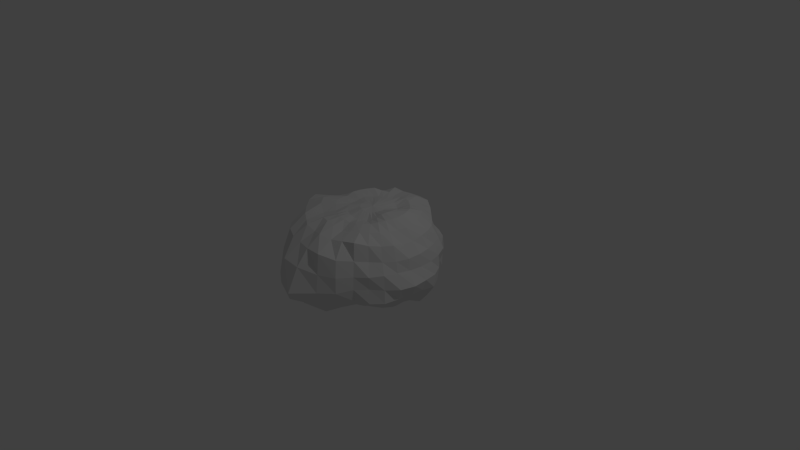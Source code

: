 # Source: Rock2.blend  (saved by Blender 2.70.0; exported with 4.5.12 LTS)
import bpy
from mathutils import Matrix  # noqa: F401  (used for matrix-valued properties, if any)

bpy.ops.wm.read_factory_settings(use_empty=True)
scene = bpy.context.scene
scene.name = 'Scene'

# ---- collections
col_collection_1 = bpy.data.collections.new('Collection 1'); scene.collection.children.link(col_collection_1)

# ---- world
world_world = bpy.data.worlds.new('World'); scene.world = world_world
world_world.color = (0.05088, 0.05088, 0.05088)
world_world.use_sun_shadow = False
world_world.sun_shadow_jitter_overblur = 0.0
world_world.cycles.sampling_method = 'MANUAL'
world_world.cycles.sample_map_resolution = 256

# ---- cameras
cam_camera = bpy.data.cameras.new('Camera')
cam_camera.clip_end = 100.0
cam_camera.lens = 35.0
cam_camera.sensor_width = 32.0
cam_camera.sensor_height = 18.0
cam_camera.ortho_scale = 7.314
cam_camera.dof.focus_distance = 0.0
cam_camera.dof.aperture_fstop = 128.0

# ---- lights
light_lamp = bpy.data.lights.new('Lamp', 'POINT')
light_lamp.transmission_factor = 0.0
light_lamp.cutoff_distance = 30.0
light_lamp.energy = 100.0
light_lamp.shadow_buffer_clip_start = 1.001
light_lamp.shadow_soft_size = 0.1
light_lamp.shadow_maximum_resolution = 0.006
light_lamp.use_absolute_resolution = True
light_lamp.cycles.use_multiple_importance_sampling = False

# ---- meshes
me_sphere = bpy.data.meshes.new('Sphere')
me_sphere.from_pydata([(-0.1607, 5.541e-05, 0.6766), (-0.316, 0.002998, 0.6447), (-0.4931, -0.0003065, 0.6612), (-0.6411, -0.001367, 0.609), (-0.828, -0.002635, 0.5437), (-1.017, -0.01021, 0.4285), (-1.089, -0.01763, 0.2038), (-1.004, -0.01005, 0.006499), (-0.9714, -0.01112, -0.2001), (-0.8387, -0.004588, -0.3497), (-0.6757, 0.002582, -0.4362), (-0.5423, 0.004937, -0.5139), (-0.4207, 0.01319, -0.5634), (-0.3127, 0.02553, -0.5939), (-0.1844, 0.03495, -0.598), (-0.1599, 0.0319, 0.6719), (-0.3156, 0.06479, 0.6568), (-0.4802, 0.09686, 0.6953), (-0.6246, 0.1289, 0.6113), (-0.7393, 0.1496, 0.4801), (-0.9326, 0.1859, 0.3981), (-0.9911, 0.2034, 0.206), (-1.018, 0.196, -0.005684), (-0.9429, 0.1788, -0.1902), (-0.8082, 0.1579, -0.3422), (-0.6747, 0.1339, -0.4464), (-0.5411, 0.1092, -0.5302), (-0.4148, 0.09328, -0.5762), (-0.3082, 0.08539, -0.6047), (-0.1828, 0.06794, -0.6088), (-0.1534, 0.06245, 0.6669), (-0.3032, 0.1251, 0.6683), (-0.4507, 0.1902, 0.7017), (-0.6116, 0.2601, 0.6248), (-0.6853, 0.2919, 0.4834), (-0.7799, 0.3233, 0.3375), (-0.9423, 0.3858, 0.2004), (-0.958, 0.3926, -0.002321), (-0.857, 0.3578, -0.184), (-0.7476, 0.3082, -0.3289), (-0.6326, 0.2599, -0.4452), (-0.5145, 0.2147, -0.5466), (-0.3974, 0.1741, -0.6072), (-0.2929, 0.1386, -0.628), (-0.1736, 0.09836, -0.6244), (-0.1404, 0.09045, 0.665), (-0.2756, 0.1815, 0.6668), (-0.4078, 0.274, 0.7066), (-0.5451, 0.3685, 0.608), (-0.6092, 0.4131, 0.4837), (-0.6694, 0.4529, 0.3309), (-0.7817, 0.5201, 0.1841), (-0.8058, 0.539, 0.004493), (-0.7711, 0.5156, -0.1799), (-0.6774, 0.4549, -0.3358), (-0.5683, 0.3822, -0.451), (-0.4658, 0.3135, -0.5553), (-0.3668, 0.2461, -0.6331), (-0.2658, 0.1893, -0.6462), (-0.1569, 0.1252, -0.6385), (-0.1213, 0.1152, 0.668), (-0.2352, 0.2311, 0.6627), (-0.3495, 0.3475, 0.7134), (-0.456, 0.4513, 0.6017), (-0.5353, 0.5404, 0.4902), (-0.5604, 0.5713, 0.3284), (-0.6074, 0.614, 0.1788), (-0.6602, 0.6583, 0.005689), (-0.6403, 0.6388, -0.1688), (-0.5651, 0.567, -0.3168), (-0.4861, 0.485, -0.4474), (-0.398, 0.3961, -0.5503), (-0.3082, 0.3096, -0.6269), (-0.2284, 0.2351, -0.6628), (-0.1344, 0.1489, -0.6455), (-0.09692, 0.1356, 0.6756), (-0.188, 0.2724, 0.6655), (-0.2749, 0.4082, 0.6814), (-0.3533, 0.5321, 0.6157), (-0.4266, 0.6345, 0.4833), (-0.4698, 0.7105, 0.3545), (-0.4901, 0.7376, 0.1778), (-0.508, 0.7735, 0.01081), (-0.4769, 0.7274, -0.1522), (-0.4221, 0.6421, -0.2976), (-0.3619, 0.5509, -0.4172), (-0.3052, 0.4575, -0.5337), (-0.2385, 0.357, -0.6067), (-0.1787, 0.2654, -0.668), (-0.1074, 0.1695, -0.65), (-0.06863, 0.1501, 0.6795), (-0.135, 0.3025, 0.6651), (-0.1955, 0.4634, 0.6625), (-0.2621, 0.6308, 0.6591), (-0.2941, 0.7166, 0.5081), (-0.3242, 0.7804, 0.3446), (-0.3398, 0.83, 0.1828), (-0.3588, 0.8645, 0.0009206), (-0.344, 0.8599, -0.1698), (-0.3019, 0.764, -0.3098), (-0.2329, 0.5973, -0.3899), (-0.2043, 0.5027, -0.5123), (-0.1636, 0.3954, -0.6025), (-0.1217, 0.2871, -0.6613), (-0.077, 0.1859, -0.6552), (-0.03791, 0.158, 0.6755), (-0.0732, 0.3201, 0.663), (-0.1018, 0.4798, 0.6433), (-0.131, 0.6548, 0.6363), (-0.1608, 0.8111, 0.5518), (-0.1525, 0.8115, 0.3446), (-0.1697, 0.874, 0.1772), (-0.17, 0.8827, 0.003405), (-0.1818, 0.9237, -0.1852), (-0.1615, 0.8668, -0.3507), (-0.1215, 0.673, -0.4058), (-0.09992, 0.5187, -0.4883), (-0.08326, 0.4183, -0.5983), (-0.06223, 0.3021, -0.6548), (-0.04417, 0.1966, -0.6599), (-0.006049, 0.1595, 0.6699), (-0.007113, 0.3257, 0.6571), (-0.003065, 0.4848, 0.6518), (0.0006748, 0.6579, 0.6463), (3.64e-07, 0.8279, 0.5526), (0.002625, 0.8844, 0.3711), (0.001945, 0.8917, 0.1803), (0.008637, 0.8935, 0.001263), (0.003426, 0.8737, -0.1705), (0.0007676, 0.9133, -0.3772), (-0.001258, 0.7203, -0.4332), (7.884e-05, 0.5274, -0.4808), (-0.001027, 0.4243, -0.5947), (-0.0022, 0.3085, -0.6503), (-0.009988, 0.2009, -0.662), (0.02503, 0.1553, 0.6636), (0.05747, 0.3187, 0.6448), (0.09355, 0.48, 0.6695), (0.1267, 0.6456, 0.6534), (0.1619, 0.8142, 0.5544), (0.1653, 0.8465, 0.3609), (0.1804, 0.9061, 0.1784), (0.1878, 0.9433, 0.001156), (0.179, 0.8934, -0.1685), (0.1555, 0.8339, -0.3251), (0.1173, 0.6644, -0.392), (0.09651, 0.5121, -0.4773), (0.07964, 0.4153, -0.591), (0.05766, 0.3051, -0.649), (0.02426, 0.1989, -0.6614), (0.05396, 0.1457, 0.6597), (0.1181, 0.2973, 0.628), (0.1809, 0.4487, 0.667), (0.2408, 0.5844, 0.6271), (0.2992, 0.7278, 0.5213), (0.295, 0.7394, 0.3174), (0.3453, 0.8456, 0.1758), (0.3423, 0.8476, 0.01189), (0.3347, 0.8425, -0.1684), (0.2973, 0.7603, -0.2973), (0.2226, 0.5823, -0.3519), (0.1845, 0.4614, -0.4566), (0.1582, 0.3934, -0.5872), (0.1162, 0.2927, -0.6512), (0.05717, 0.1903, -0.6584), (0.08003, 0.1308, 0.6556), (0.1735, 0.2637, 0.6212), (0.262, 0.3958, 0.661), (0.3488, 0.5206, 0.6179), (0.4167, 0.6275, 0.5008), (0.4278, 0.657, 0.2954), (0.5013, 0.7569, 0.1757), (0.5075, 0.7699, 0.006159), (0.4672, 0.7162, -0.1307), (0.3727, 0.5897, -0.2117), (0.3124, 0.4858, -0.3172), (0.2642, 0.3973, -0.4324), (0.2303, 0.348, -0.5844), (0.1718, 0.2743, -0.6541), (0.08729, 0.1752, -0.6533), (0.1036, 0.1107, 0.6516), (0.2239, 0.2213, 0.6347), (0.3355, 0.3329, 0.6661), (0.4426, 0.4409, 0.6198), (0.5278, 0.5268, 0.4914), (0.5792, 0.5747, 0.3093), (0.6134, 0.6215, 0.1652), (0.6233, 0.6287, 0.01402), (0.6221, 0.6226, -0.1563), (0.5245, 0.5209, -0.2565), (0.402, 0.3912, -0.3128), (0.3386, 0.3234, -0.4199), (0.2966, 0.2939, -0.585), (0.2236, 0.2511, -0.6526), (0.1131, 0.1539, -0.6459), (0.1241, 0.08638, 0.65), (0.2682, 0.1745, 0.6653), (0.3992, 0.264, 0.6932), (0.5112, 0.3431, 0.6174), (0.6314, 0.4175, 0.4952), (0.7071, 0.4669, 0.3253), (0.753, 0.5034, 0.1849), (0.7179, 0.477, 0.008859), (0.6903, 0.4507, -0.1267), (0.609, 0.3897, -0.2538), (0.5142, 0.3182, -0.3577), (0.4291, 0.2656, -0.4553), (0.3561, 0.2443, -0.5863), (0.2655, 0.212, -0.6452), (0.1334, 0.1274, -0.6359), (0.1404, 0.05931, 0.6539), (0.3012, 0.1229, 0.6971), (0.4472, 0.1841, 0.705), (0.5641, 0.2342, 0.6086), (0.7021, 0.2895, 0.4968), (0.7746, 0.3179, 0.3271), (0.8275, 0.3434, 0.1755), (0.8417, 0.3426, 0.008858), (0.8237, 0.3334, -0.1629), (0.7381, 0.2934, -0.3022), (0.6564, 0.2693, -0.4604), (0.5014, 0.2101, -0.4889), (0.3976, 0.1812, -0.5748), (0.2949, 0.1568, -0.6357), (0.1479, 0.09709, -0.6246), (0.1512, 0.03107, 0.6609), (0.3199, 0.06427, 0.7115), (0.4756, 0.09418, 0.7045), (0.5984, 0.1193, 0.6049), (0.7286, 0.1478, 0.4819), (0.8236, 0.1647, 0.3295), (0.8681, 0.173, 0.1709), (0.9294, 0.1854, 0.007703), (0.9105, 0.1808, -0.1779), (0.8114, 0.1606, -0.3273), (0.6983, 0.1411, -0.4631), (0.5417, 0.1145, -0.5022), (0.426, 0.1011, -0.572), (0.3128, 0.09457, -0.6261), (0.1557, 0.06422, -0.6089), (0.1561, 0.002644, 0.6678), (0.3249, 0.001388, 0.7181), (0.4839, 0.0008977, 0.7005), (0.6055, 0.001018, 0.5998), (0.7274, 0.005274, 0.4575), (0.8435, 0.002826, 0.325), (0.8731, 0.0005138, 0.1655), (0.959, 0.0002736, 0.009985), (0.8956, 0.001349, -0.158), (0.7861, -0.001293, -0.2988), (0.6565, 0.0008751, -0.4061), (0.5423, 0.009003, -0.4827), (0.4324, 0.02013, -0.5458), (0.3144, 0.03057, -0.5954), (0.1565, 0.03019, -0.5905), (0.1546, -0.02579, 0.6712), (0.3176, -0.0614, 0.7205), (0.4713, -0.09128, 0.6959), (0.5816, -0.1151, 0.5895), (0.71, -0.1392, 0.4573), (0.8279, -0.1608, 0.3155), (0.8499, -0.1687, 0.1666), (0.9658, -0.1926, 0.003406), (0.8866, -0.1786, -0.1626), (0.7697, -0.1577, -0.2876), (0.6401, -0.1265, -0.3842), (0.5273, -0.09312, -0.458), (0.423, -0.06245, -0.5233), (0.2985, -0.0357, -0.5678), (0.1514, -0.003962, -0.5773), (0.1466, -0.05359, 0.6724), (0.2989, -0.1195, 0.7079), (0.4391, -0.1792, 0.693), (0.5603, -0.2323, 0.6008), (0.694, -0.2871, 0.4888), (0.7729, -0.317, 0.3119), (0.8094, -0.337, 0.179), (0.9035, -0.3736, -0.001598), (0.8411, -0.3479, -0.1648), (0.755, -0.3107, -0.3066), (0.6244, -0.2568, -0.4077), (0.5063, -0.1984, -0.4643), (0.397, -0.1445, -0.5181), (0.2784, -0.1014, -0.5623), (0.1408, -0.0373, -0.5709), (0.1325, -0.0795, 0.6703), (0.2695, -0.169, 0.6759), (0.3941, -0.259, 0.6825), (0.5167, -0.3449, 0.6165), (0.6211, -0.415, 0.4955), (0.6845, -0.4583, 0.3208), (0.7573, -0.5078, 0.1877), (0.7745, -0.5143, -0.003619), (0.7882, -0.5264, -0.1791), (0.6508, -0.4284, -0.2869), (0.5577, -0.365, -0.4037), (0.4592, -0.2977, -0.4757), (0.3509, -0.223, -0.5213), (0.2497, -0.1585, -0.5578), (0.1251, -0.06808, -0.5696), (0.113, -0.1025, 0.6678), (0.2284, -0.2117, 0.6444), (0.337, -0.3259, 0.6638), (0.4431, -0.443, 0.6231), (0.5525, -0.5607, 0.5315), (0.5801, -0.5857, 0.3344), (0.6606, -0.6613, 0.1823), (0.6445, -0.6443, 0.007885), (0.6677, -0.6642, -0.1769), (0.5545, -0.5543, -0.3016), (0.4528, -0.454, -0.3733), (0.3734, -0.3768, -0.4506), (0.2925, -0.2893, -0.5176), (0.2116, -0.2049, -0.5627), (0.1047, -0.09506, -0.5717), (0.08878, -0.122, 0.6686), (0.1771, -0.2464, 0.6196), (0.2624, -0.3851, 0.6629), (0.3506, -0.5184, 0.6243), (0.4709, -0.7108, 0.5951), (0.4949, -0.7456, 0.3712), (0.5224, -0.7821, 0.1808), (0.5247, -0.7899, 0.01205), (0.5039, -0.7597, -0.1666), (0.424, -0.6557, -0.2726), (0.3418, -0.536, -0.3649), (0.2931, -0.4454, -0.4567), (0.226, -0.3477, -0.511), (0.1644, -0.2438, -0.5677), (0.08019, -0.1177, -0.5764), (-0.01284, 0.03051, -0.5859), (0.06103, -0.1372, 0.671), (0.1204, -0.2726, 0.6215), (0.1802, -0.4263, 0.6579), (0.2361, -0.5658, 0.6091), (0.3131, -0.7627, 0.5794), (0.3958, -0.9367, 0.416), (0.4247, -0.9748, 0.2015), (0.4264, -0.9859, -0.002966), (0.3609, -0.8763, -0.1843), (0.3122, -0.7832, -0.3094), (0.2373, -0.6161, -0.3642), (0.199, -0.4922, -0.446), (0.1575, -0.3889, -0.5125), (0.1134, -0.2678, -0.5658), (0.05215, -0.1344, -0.582), (0.03109, -0.1476, 0.6739), (0.0612, -0.2908, 0.6249), (0.09063, -0.4481, 0.6414), (0.1188, -0.5906, 0.5882), (0.1533, -0.7993, 0.5572), (0.2089, -1.049, 0.4749), (0.2329, -1.092, 0.2197), (0.2452, -1.132, -0.01019), (0.2083, -1.008, -0.2209), (0.1749, -0.8888, -0.3674), (0.131, -0.6873, -0.4133), (0.09998, -0.53, -0.4459), (0.07806, -0.4143, -0.5299), (0.05461, -0.2826, -0.5665), (0.02143, -0.1442, -0.5872), (3.116e-05, -0.1524, 0.6794), (-0.0001499, -0.3003, 0.6269), (0.002596, -0.4595, 0.6573), (-0.002052, -0.6299, 0.6319), (-0.004813, -0.8448, 0.5904), (-0.01223, -1.036, 0.4652), (-0.009588, -1.205, 0.2729), (-0.0161, -1.357, -0.03035), (-0.01185, -1.11, -0.2495), (0.004216, -0.9018, -0.391), (0.005408, -0.7293, -0.5107), (-0.002845, -0.567, -0.5556), (-0.008374, -0.4407, -0.5919), (-0.007561, -0.2935, -0.5756), (-0.01109, -0.1471, -0.5917), (-0.03125, -0.15, 0.6833), (-0.06044, -0.3007, 0.6377), (-0.08913, -0.4517, 0.6621), (-0.1272, -0.6242, 0.6492), (-0.1633, -0.7961, 0.5554), (-0.2196, -0.9802, 0.4493), (-0.2847, -1.186, 0.2821), (-0.2932, -1.252, -0.03285), (-0.3001, -1.142, -0.3181), (-0.1765, -0.8925, -0.4377), (-0.1405, -0.7079, -0.6196), (-0.1198, -0.5629, -0.6243), (-0.09957, -0.4459, -0.6226), (-0.06854, -0.2891, -0.5787), (-0.04396, -0.1429, -0.5955), (-0.06135, -0.14, 0.6824), (-0.1184, -0.2853, 0.639), (-0.1783, -0.4232, 0.6464), (-0.2444, -0.5886, 0.6434), (-0.3293, -0.7815, 0.5815), (-0.4141, -0.9379, 0.4491), (-0.4962, -1.049, 0.2496), (-0.5658, -1.07, -0.07152), (-0.4938, -0.9929, -0.2852), (-0.4245, -0.8394, -0.5583), (-0.3137, -0.6538, -0.6428), (-0.23, -0.5162, -0.6121), (-0.1884, -0.4175, -0.6037), (-0.1268, -0.2662, -0.5669), (-0.07559, -0.1317, -0.5982), (-0.08897, -0.1236, 0.6806), (-0.1742, -0.2564, 0.6415), (-0.2621, -0.3766, 0.6198), (-0.34, -0.5041, 0.5906), (-0.4648, -0.6879, 0.5646), (-0.5962, -0.8505, 0.4548), (-0.662, -0.9141, 0.2068), (-0.6714, -0.8811, -0.01865), (-0.6945, -0.8712, -0.2966), (-0.5566, -0.7033, -0.4449), (-0.3916, -0.5491, -0.5021), (-0.2974, -0.4377, -0.5145), (-0.2557, -0.3552, -0.5549), (-0.1794, -0.2325, -0.5641), (-0.1048, -0.1141, -0.5993), (-0.1128, -0.1034, 0.6833), (-0.2253, -0.2188, 0.6609), (-0.3313, -0.3201, 0.6192), (-0.4421, -0.4296, 0.5874), (-0.614, -0.5905, 0.5789), (-0.7372, -0.7217, 0.4406), (-0.6968, -0.6656, 0.1897), (-0.6996, -0.6603, 0.008142), (-0.7194, -0.6407, -0.1895), (-0.622, -0.5516, -0.3538), (-0.4332, -0.4244, -0.35), (-0.3613, -0.3433, -0.4363), (-0.3165, -0.2882, -0.54), (-0.2243, -0.1903, -0.5722), (-0.1307, -0.0908, -0.5984), (-0.1316, -0.08159, 0.6854), (-0.265, -0.1723, 0.6689), (-0.3986, -0.2625, 0.6685), (-0.5614, -0.372, 0.6614), (-0.7202, -0.4927, 0.586), (-0.7884, -0.5316, 0.4037), (-0.8274, -0.5534, 0.1994), (-0.7473, -0.4971, 0.01859), (-0.7255, -0.4837, -0.1502), (-0.648, -0.4288, -0.2917), (-0.5224, -0.3387, -0.3679), (-0.4337, -0.2708, -0.4512), (-0.3637, -0.2226, -0.536), (-0.2616, -0.142, -0.5855), (-0.152, -0.06288, -0.596), (-0.00447, 0.004835, 0.6779), (-0.146, -0.05782, 0.6842), (-0.2911, -0.1181, 0.662), (-0.4518, -0.1855, 0.6837), (-0.6378, -0.2672, 0.6865), (-0.8211, -0.3601, 0.6221), (-0.8242, -0.3463, 0.364), (-0.9852, -0.4237, 0.1843), (-0.964, -0.4004, 0.006072), (-0.8208, -0.3416, -0.1529), (-0.7566, -0.3181, -0.3225), (-0.5885, -0.2451, -0.3785), (-0.4806, -0.1943, -0.4581), (-0.3965, -0.1507, -0.5456), (-0.2899, -0.09074, -0.5973), (-0.1683, -0.03141, -0.5937), (-0.1559, -0.03067, 0.6812), (-0.3081, -0.05925, 0.6504), (-0.485, -0.0945, 0.6711), (-0.6571, -0.1338, 0.6605), (-0.8977, -0.1989, 0.6199), (-1.025, -0.2092, 0.4467), (-1.03, -0.2317, 0.2089), (-0.9599, -0.2108, 0.01807), (-0.8851, -0.1887, -0.1751), (-0.7218, -0.1567, -0.2746), (-0.602, -0.1275, -0.3735), (-0.5136, -0.1027, -0.4839), (-0.4151, -0.06954, -0.557), (-0.3076, -0.03339, -0.5968), (-0.1793, 0.001578, -0.5936)], [], [(4, 3, 18, 19), (2, 1, 16, 17), (13, 12, 27, 28), (11, 10, 25, 26), (9, 8, 23, 24), (7, 6, 21, 22), (5, 4, 19, 20), (3, 2, 17, 18), (14, 13, 28, 29), (1, 0, 15, 16), (12, 11, 26, 27), (10, 9, 24, 25), (8, 7, 22, 23), (6, 5, 20, 21), (25, 24, 39, 40), (23, 22, 37, 38), (21, 20, 35, 36), (19, 18, 33, 34), (17, 16, 31, 32), (28, 27, 42, 43), (26, 25, 40, 41), (24, 23, 38, 39), (22, 21, 36, 37), (20, 19, 34, 35), (18, 17, 32, 33), (29, 28, 43, 44), (16, 15, 30, 31), (27, 26, 41, 42), (40, 39, 54, 55), (38, 37, 52, 53), (36, 35, 50, 51), (34, 33, 48, 49), (32, 31, 46, 47), (43, 42, 57, 58), (41, 40, 55, 56), (39, 38, 53, 54), (37, 36, 51, 52), (35, 34, 49, 50), (33, 32, 47, 48), (44, 43, 58, 59), (31, 30, 45, 46), (42, 41, 56, 57), (55, 54, 69, 70), (53, 52, 67, 68), (51, 50, 65, 66), (49, 48, 63, 64), (47, 46, 61, 62), (58, 57, 72, 73), (56, 55, 70, 71), (54, 53, 68, 69), (52, 51, 66, 67), (50, 49, 64, 65), (48, 47, 62, 63), (59, 58, 73, 74), (46, 45, 60, 61), (57, 56, 71, 72), (70, 69, 84, 85), (68, 67, 82, 83), (66, 65, 80, 81), (64, 63, 78, 79), (62, 61, 76, 77), (73, 72, 87, 88), (71, 70, 85, 86), (69, 68, 83, 84), (67, 66, 81, 82), (65, 64, 79, 80), (63, 62, 77, 78), (74, 73, 88, 89), (61, 60, 75, 76), (72, 71, 86, 87), (85, 84, 99, 100), (83, 82, 97, 98), (81, 80, 95, 96), (79, 78, 93, 94), (77, 76, 91, 92), (88, 87, 102, 103), (86, 85, 100, 101), (84, 83, 98, 99), (82, 81, 96, 97), (80, 79, 94, 95), (78, 77, 92, 93), (89, 88, 103, 104), (76, 75, 90, 91), (87, 86, 101, 102), (100, 99, 114, 115), (98, 97, 112, 113), (96, 95, 110, 111), (94, 93, 108, 109), (92, 91, 106, 107), (103, 102, 117, 118), (101, 100, 115, 116), (99, 98, 113, 114), (97, 96, 111, 112), (95, 94, 109, 110), (93, 92, 107, 108), (104, 103, 118, 119), (91, 90, 105, 106), (102, 101, 116, 117), (115, 114, 129, 130), (113, 112, 127, 128), (111, 110, 125, 126), (109, 108, 123, 124), (107, 106, 121, 122), (118, 117, 132, 133), (116, 115, 130, 131), (114, 113, 128, 129), (112, 111, 126, 127), (110, 109, 124, 125), (108, 107, 122, 123), (119, 118, 133, 134), (106, 105, 120, 121), (117, 116, 131, 132), (130, 129, 144, 145), (128, 127, 142, 143), (126, 125, 140, 141), (124, 123, 138, 139), (122, 121, 136, 137), (133, 132, 147, 148), (131, 130, 145, 146), (129, 128, 143, 144), (127, 126, 141, 142), (125, 124, 139, 140), (123, 122, 137, 138), (134, 133, 148, 149), (121, 120, 135, 136), (132, 131, 146, 147), (145, 144, 159, 160), (143, 142, 157, 158), (141, 140, 155, 156), (139, 138, 153, 154), (137, 136, 151, 152), (148, 147, 162, 163), (146, 145, 160, 161), (144, 143, 158, 159), (142, 141, 156, 157), (140, 139, 154, 155), (138, 137, 152, 153), (149, 148, 163, 164), (136, 135, 150, 151), (147, 146, 161, 162), (160, 159, 174, 175), (158, 157, 172, 173), (156, 155, 170, 171), (154, 153, 168, 169), (152, 151, 166, 167), (163, 162, 177, 178), (161, 160, 175, 176), (159, 158, 173, 174), (157, 156, 171, 172), (155, 154, 169, 170), (153, 152, 167, 168), (164, 163, 178, 179), (151, 150, 165, 166), (162, 161, 176, 177), (175, 174, 189, 190), (173, 172, 187, 188), (171, 170, 185, 186), (169, 168, 183, 184), (167, 166, 181, 182), (178, 177, 192, 193), (176, 175, 190, 191), (174, 173, 188, 189), (172, 171, 186, 187), (170, 169, 184, 185), (168, 167, 182, 183), (179, 178, 193, 194), (166, 165, 180, 181), (177, 176, 191, 192), (190, 189, 204, 205), (188, 187, 202, 203), (186, 185, 200, 201), (184, 183, 198, 199), (182, 181, 196, 197), (193, 192, 207, 208), (191, 190, 205, 206), (189, 188, 203, 204), (187, 186, 201, 202), (185, 184, 199, 200), (183, 182, 197, 198), (194, 193, 208, 209), (181, 180, 195, 196), (192, 191, 206, 207), (205, 204, 219, 220), (203, 202, 217, 218), (201, 200, 215, 216), (199, 198, 213, 214), (197, 196, 211, 212), (208, 207, 222, 223), (206, 205, 220, 221), (204, 203, 218, 219), (202, 201, 216, 217), (200, 199, 214, 215), (198, 197, 212, 213), (209, 208, 223, 224), (196, 195, 210, 211), (207, 206, 221, 222), (220, 219, 234, 235), (218, 217, 232, 233), (216, 215, 230, 231), (214, 213, 228, 229), (212, 211, 226, 227), (223, 222, 237, 238), (221, 220, 235, 236), (219, 218, 233, 234), (217, 216, 231, 232), (215, 214, 229, 230), (213, 212, 227, 228), (224, 223, 238, 239), (211, 210, 225, 226), (222, 221, 236, 237), (235, 234, 249, 250), (233, 232, 247, 248), (231, 230, 245, 246), (229, 228, 243, 244), (227, 226, 241, 242), (238, 237, 252, 253), (236, 235, 250, 251), (234, 233, 248, 249), (232, 231, 246, 247), (230, 229, 244, 245), (228, 227, 242, 243), (239, 238, 253, 254), (226, 225, 240, 241), (237, 236, 251, 252), (250, 249, 264, 265), (248, 247, 262, 263), (246, 245, 260, 261), (244, 243, 258, 259), (242, 241, 256, 257), (253, 252, 267, 268), (251, 250, 265, 266), (249, 248, 263, 264), (247, 246, 261, 262), (245, 244, 259, 260), (243, 242, 257, 258), (254, 253, 268, 269), (241, 240, 255, 256), (252, 251, 266, 267), (265, 264, 279, 280), (263, 262, 277, 278), (261, 260, 275, 276), (259, 258, 273, 274), (257, 256, 271, 272), (268, 267, 282, 283), (266, 265, 280, 281), (264, 263, 278, 279), (262, 261, 276, 277), (260, 259, 274, 275), (258, 257, 272, 273), (269, 268, 283, 284), (256, 255, 270, 271), (267, 266, 281, 282), (280, 279, 294, 295), (278, 277, 292, 293), (276, 275, 290, 291), (274, 273, 288, 289), (272, 271, 286, 287), (283, 282, 297, 298), (281, 280, 295, 296), (279, 278, 293, 294), (277, 276, 291, 292), (275, 274, 289, 290), (273, 272, 287, 288), (284, 283, 298, 299), (271, 270, 285, 286), (282, 281, 296, 297), (295, 294, 309, 310), (293, 292, 307, 308), (291, 290, 305, 306), (289, 288, 303, 304), (287, 286, 301, 302), (298, 297, 312, 313), (296, 295, 310, 311), (294, 293, 308, 309), (292, 291, 306, 307), (290, 289, 304, 305), (288, 287, 302, 303), (299, 298, 313, 314), (286, 285, 300, 301), (297, 296, 311, 312), (310, 309, 324, 325), (308, 307, 322, 323), (306, 305, 320, 321), (304, 303, 318, 319), (302, 301, 316, 317), (313, 312, 327, 328), (311, 310, 325, 326), (309, 308, 323, 324), (307, 306, 321, 322), (305, 304, 319, 320), (303, 302, 317, 318), (314, 313, 328, 329), (301, 300, 315, 316), (312, 311, 326, 327), (325, 324, 340, 341), (323, 322, 338, 339), (321, 320, 336, 337), (319, 318, 334, 335), (317, 316, 332, 333), (328, 327, 343, 344), (326, 325, 341, 342), (324, 323, 339, 340), (322, 321, 337, 338), (320, 319, 335, 336), (318, 317, 333, 334), (329, 328, 344, 345), (316, 315, 331, 332), (327, 326, 342, 343), (341, 340, 355, 356), (339, 338, 353, 354), (337, 336, 351, 352), (335, 334, 349, 350), (333, 332, 347, 348), (344, 343, 358, 359), (342, 341, 356, 357), (340, 339, 354, 355), (338, 337, 352, 353), (336, 335, 350, 351), (334, 333, 348, 349), (345, 344, 359, 360), (332, 331, 346, 347), (343, 342, 357, 358), (356, 355, 370, 371), (354, 353, 368, 369), (352, 351, 366, 367), (350, 349, 364, 365), (348, 347, 362, 363), (359, 358, 373, 374), (357, 356, 371, 372), (355, 354, 369, 370), (353, 352, 367, 368), (351, 350, 365, 366), (349, 348, 363, 364), (360, 359, 374, 375), (347, 346, 361, 362), (358, 357, 372, 373), (371, 370, 385, 386), (369, 368, 383, 384), (367, 366, 381, 382), (365, 364, 379, 380), (363, 362, 377, 378), (374, 373, 388, 389), (372, 371, 386, 387), (370, 369, 384, 385), (368, 367, 382, 383), (366, 365, 380, 381), (364, 363, 378, 379), (375, 374, 389, 390), (362, 361, 376, 377), (373, 372, 387, 388), (386, 385, 400, 401), (384, 383, 398, 399), (382, 381, 396, 397), (380, 379, 394, 395), (378, 377, 392, 393), (389, 388, 403, 404), (387, 386, 401, 402), (385, 384, 399, 400), (383, 382, 397, 398), (381, 380, 395, 396), (379, 378, 393, 394), (390, 389, 404, 405), (377, 376, 391, 392), (388, 387, 402, 403), (401, 400, 415, 416), (399, 398, 413, 414), (397, 396, 411, 412), (395, 394, 409, 410), (393, 392, 407, 408), (404, 403, 418, 419), (402, 401, 416, 417), (400, 399, 414, 415), (398, 397, 412, 413), (396, 395, 410, 411), (394, 393, 408, 409), (405, 404, 419, 420), (392, 391, 406, 407), (403, 402, 417, 418), (416, 415, 430, 431), (414, 413, 428, 429), (412, 411, 426, 427), (410, 409, 424, 425), (408, 407, 422, 423), (419, 418, 433, 434), (417, 416, 431, 432), (415, 414, 429, 430), (413, 412, 427, 428), (411, 410, 425, 426), (409, 408, 423, 424), (420, 419, 434, 435), (407, 406, 421, 422), (418, 417, 432, 433), (431, 430, 445, 446), (429, 428, 443, 444), (427, 426, 441, 442), (425, 424, 439, 440), (423, 422, 437, 438), (434, 433, 448, 449), (432, 431, 446, 447), (430, 429, 444, 445), (428, 427, 442, 443), (426, 425, 440, 441), (424, 423, 438, 439), (435, 434, 449, 450), (422, 421, 436, 437), (433, 432, 447, 448), (446, 445, 461, 462), (444, 443, 459, 460), (442, 441, 457, 458), (440, 439, 455, 456), (438, 437, 453, 454), (449, 448, 464, 465), (447, 446, 462, 463), (445, 444, 460, 461), (443, 442, 458, 459), (441, 440, 456, 457), (439, 438, 454, 455), (450, 449, 465, 466), (437, 436, 452, 453), (448, 447, 463, 464), (462, 461, 476, 477), (460, 459, 474, 475), (458, 457, 472, 473), (456, 455, 470, 471), (454, 453, 468, 469), (465, 464, 479, 480), (463, 462, 477, 478), (461, 460, 475, 476), (459, 458, 473, 474), (457, 456, 471, 472), (455, 454, 469, 470), (466, 465, 480, 481), (453, 452, 467, 468), (464, 463, 478, 479), (330, 14, 29), (0, 451, 15), (330, 29, 44), (15, 451, 30), (330, 44, 59), (30, 451, 45), (330, 59, 74), (45, 451, 60), (330, 74, 89), (60, 451, 75), (330, 89, 104), (75, 451, 90), (330, 104, 119), (90, 451, 105), (330, 119, 134), (105, 451, 120), (330, 134, 149), (120, 451, 135), (330, 149, 164), (135, 451, 150), (330, 164, 179), (150, 451, 165), (330, 179, 194), (165, 451, 180), (330, 194, 209), (180, 451, 195), (330, 209, 224), (195, 451, 210), (330, 224, 239), (210, 451, 225), (330, 239, 254), (225, 451, 240), (330, 254, 269), (240, 451, 255), (330, 269, 284), (255, 451, 270), (330, 284, 299), (270, 451, 285), (330, 299, 314), (285, 451, 300), (330, 314, 329), (300, 451, 315), (330, 329, 345), (315, 451, 331), (330, 345, 360), (331, 451, 346), (330, 360, 375), (346, 451, 361), (330, 375, 390), (361, 451, 376), (330, 390, 405), (376, 451, 391), (330, 405, 420), (391, 451, 406), (330, 420, 435), (406, 451, 421), (330, 435, 450), (421, 451, 436), (330, 450, 466), (436, 451, 452), (330, 466, 481), (452, 451, 467), (477, 476, 9, 10), (475, 474, 7, 8), (473, 472, 5, 6), (471, 470, 3, 4), (330, 481, 14), (469, 468, 1, 2), (480, 479, 12, 13), (467, 451, 0), (478, 477, 10, 11), (476, 475, 8, 9), (474, 473, 6, 7), (472, 471, 4, 5), (470, 469, 2, 3), (481, 480, 13, 14), (468, 467, 0, 1), (479, 478, 11, 12)])
me_sphere.use_remesh_preserve_volume = False
me_sphere.use_remesh_preserve_attributes = False
me_sphere.use_mirror_vertex_groups = False
me_sphere.update()

# ---- objects
ob_sphere = bpy.data.objects.new('Sphere', me_sphere)
ob_lamp = bpy.data.objects.new('Lamp', light_lamp)
ob_camera = bpy.data.objects.new('Camera', cam_camera)

# ---- transforms, parenting, visibility, modifiers, constraints
ob_sphere.location = (0.0, 0.0, 0.0)
ob_sphere.lineart.crease_threshold = 0.0
ob_lamp.location = (4.076, 1.005, 5.904)
ob_lamp.rotation_euler = (0.6503, 0.05522, 1.866)
ob_lamp.lock_rotations_4d = False
ob_lamp.empty_display_type = 'ARROWS'
ob_lamp.color = (0.0, 0.0, 0.0, 0.0)
ob_lamp.lineart.crease_threshold = 0.0
ob_camera.location = (7.481, -6.508, 5.344)
ob_camera.rotation_euler = (1.109, 0.01082, 0.8149)
ob_camera.lock_rotations_4d = False
ob_camera.empty_display_type = 'ARROWS'
ob_camera.color = (0.0, 0.0, 0.0, 0.0)
ob_camera.display_type = 'WIRE'
ob_camera.lineart.crease_threshold = 0.0

# ---- collection membership
col_collection_1.objects.link(ob_sphere)
col_collection_1.objects.link(ob_lamp)
col_collection_1.objects.link(ob_camera)

# ---- scene / render settings (as saved in the file)
scene.camera = ob_camera
scene.frame_start = 1; scene.frame_end = 250; scene.frame_set(1)
scene.render.engine = 'BLENDER_EEVEE_NEXT'
scene.render.resolution_percentage = 50
scene.render.dither_intensity = 0.0
scene.cycles.use_denoising = False
scene.cycles.samples = 10
scene.cycles.sampling_pattern = 'TABULATED_SOBOL'
scene.cycles.light_sampling_threshold = 0.0
scene.cycles.use_adaptive_sampling = False
scene.cycles.use_light_tree = False
scene.cycles.blur_glossy = 0.0
scene.cycles.volume_bounces = 1
scene.cycles.pixel_filter_type = 'GAUSSIAN'
scene.cycles.sample_clamp_indirect = 0.0
scene.view_settings.view_transform = 'Standard'
bpy.context.view_layer.update()
